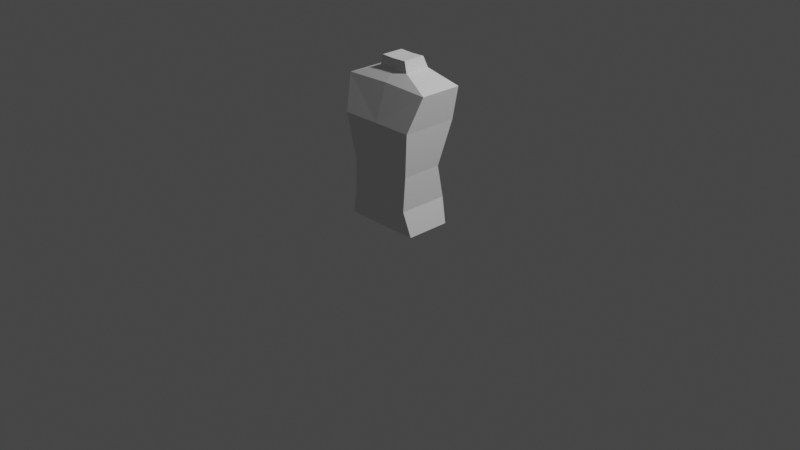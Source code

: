 # Source: character_model.blend  (saved by Blender 2.80.75; exported with 4.5.12 LTS)
import bpy
from mathutils import Matrix  # noqa: F401  (used for matrix-valued properties, if any)

bpy.ops.wm.read_factory_settings(use_empty=True)
scene = bpy.context.scene
scene.name = 'Scene'

# ---- collections
col_collection = bpy.data.collections.new('Collection'); scene.collection.children.link(col_collection)

# ---- world
world_world = bpy.data.worlds.new('World'); scene.world = world_world
world_world.use_nodes = True; world_world.node_tree.nodes.clear()
_N = world_world.node_tree.nodes; _L = world_world.node_tree.links
n0 = _N.new('ShaderNodeOutputWorld'); n0.name = 'World Output'; n0.location = (300, 300)
n1 = _N.new('ShaderNodeBackground'); n1.name = 'Background'; n1.location = (10, 300)
n1.inputs[0].default_value = (0.05088, 0.05088, 0.05088, 1.0)
_L.new(n1.outputs[0], n0.inputs[0])
n0.is_active_output = True
world_world.color = (0.05088, 0.05088, 0.05088)
world_world.use_sun_shadow = False
world_world.sun_shadow_jitter_overblur = 0.0

# ---- cameras
cam_camera = bpy.data.cameras.new('Camera')
cam_camera.clip_end = 100.0
cam_camera.ortho_scale = 7.314

# ---- lights
light_light = bpy.data.lights.new('Light', 'POINT')
light_light.transmission_factor = 0.0
light_light.energy = 1000.0
light_light.shadow_soft_size = 0.1
light_light.shadow_maximum_resolution = 0.006
light_light.use_absolute_resolution = True

# ---- meshes
me_cube_001 = bpy.data.meshes.new('Cube.001')
me_cube_001.from_pydata([(2.279, -1.301, -0.7733), (1.877, -1.469, 0.6444), (2.279, 1.301, -0.7733), (1.877, 1.469, 0.6444), (-0.1625, 1.301, -0.8033), (-0.1701, 1.469, 0.6325), (-0.1625, -1.301, -0.8033), (-0.1701, -1.469, 0.6325), (0.9785, -0.4008, 7.829), (0.9785, 1.124, 7.829), (-0.1225, 1.124, 7.874), (-0.1225, -0.4008, 7.874), (-0.1625, -1.65, 5.207), (-0.1625, 1.65, 5.207), (2.309, 1.65, 5.198), (2.309, -1.65, 5.198), (-0.215, 1.017, 2.635), (1.928, 1.017, 2.612), (-0.215, -1.377, 2.635), (1.928, -1.377, 2.612), (-0.1586, -0.9415, 7.258), (2.763, -0.9415, 7.161), (-0.1586, 1.57, 7.258), (2.763, 1.57, 7.161), (0.8152, -0.3782, 8.448), (0.8152, 0.9391, 8.448), (-0.06365, 0.9391, 8.416), (-0.06365, -0.3782, 8.416)], [], [(4, 5, 3, 2), (2, 3, 1, 0), (4, 2, 0, 6), (22, 20, 11, 10), (0, 1, 7, 6), (10, 11, 27, 26), (23, 22, 10, 9), (20, 21, 8, 11), (21, 23, 9, 8), (19, 17, 14, 15), (18, 19, 15, 12), (17, 16, 13, 14), (16, 18, 12, 13), (5, 7, 18, 16), (3, 5, 16, 17), (7, 1, 19, 18), (1, 3, 17, 19), (15, 14, 23, 21), (12, 15, 21, 20), (14, 13, 22, 23), (13, 12, 20, 22), (25, 26, 27, 24), (8, 9, 25, 24), (11, 8, 24, 27), (9, 10, 26, 25)])
_uv = me_cube_001.uv_layers.new(name='UVMap')
_uv.uv.foreach_set('vector', [0.375, 0.375, 0.625, 0.375, 0.625, 0.5, 0.375, 0.5, 0.375, 0.5, 0.625, 0.5, 0.625, 0.75, 0.375, 0.75, 0.25, 0.5, 0.375, 0.5, 0.375, 0.75, 0.25, 0.75, 0.0, 0.0, 0.0, 0.0, 0.0, 0.0, 0.0, 0.0, 0.375, 0.75, 0.625, 0.75, 0.625, 0.875, 0.375, 0.875, 0.0, 0.0, 0.0, 0.0, 0.0, 0.0, 0.0, 0.0, 0.625, 0.5, 0.625, 0.375, 0.625, 0.375, 0.625, 0.5, 0.625, 0.875, 0.625, 0.75, 0.625, 0.75, 0.625, 0.875, 0.625, 0.75, 0.625, 0.5, 0.625, 0.5, 0.625, 0.75, 0.625, 0.75, 0.625, 0.5, 0.625, 0.5, 0.625, 0.75, 0.625, 0.875, 0.625, 0.75, 0.625, 0.75, 0.625, 0.875, 0.625, 0.5, 0.625, 0.375, 0.625, 0.375, 0.625, 0.5, 0.0, 0.0, 0.0, 0.0, 0.0, 0.0, 0.0, 0.0, 0.0, 0.0, 0.0, 0.0, 0.0, 0.0, 0.0, 0.0, 0.625, 0.5, 0.625, 0.375, 0.625, 0.375, 0.625, 0.5, 0.625, 0.875, 0.625, 0.75, 0.625, 0.75, 0.625, 0.875, 0.625, 0.75, 0.625, 0.5, 0.625, 0.5, 0.625, 0.75, 0.625, 0.75, 0.625, 0.5, 0.625, 0.5, 0.625, 0.75, 0.625, 0.875, 0.625, 0.75, 0.625, 0.75, 0.625, 0.875, 0.625, 0.5, 0.625, 0.375, 0.625, 0.375, 0.625, 0.5, 0.0, 0.0, 0.0, 0.0, 0.0, 0.0, 0.0, 0.0, 0.625, 0.5, 0.75, 0.5, 0.75, 0.75, 0.625, 0.75, 0.625, 0.75, 0.625, 0.5, 0.625, 0.5, 0.625, 0.75, 0.625, 0.875, 0.625, 0.75, 0.625, 0.75, 0.625, 0.875, 0.625, 0.5, 0.625, 0.375, 0.625, 0.375, 0.625, 0.5])
me_cube_001.use_remesh_preserve_volume = False
me_cube_001.use_remesh_preserve_attributes = False
me_cube_001.use_mirror_vertex_groups = False
me_cube_001.update()

# ---- objects
ob_light = bpy.data.objects.new('Light', light_light)
ob_camera = bpy.data.objects.new('Camera', cam_camera)
ob_ref_front = bpy.data.objects.new('ref.front', None)
ob_ref_side = bpy.data.objects.new('ref_side', None)
ob_cube = bpy.data.objects.new('Cube', me_cube_001)

# ---- transforms, parenting, visibility, modifiers, constraints
ob_light.location = (4.076, 1.005, 5.904)
ob_light.rotation_euler = (0.6503, 0.05522, 1.866)
ob_light.lock_rotations_4d = False
ob_light.empty_display_type = 'ARROWS'
ob_light.color = (0.0, 0.0, 0.0, 0.0)
ob_light.lineart.crease_threshold = 0.0
ob_camera.location = (7.359, -6.926, 4.958)
ob_camera.rotation_euler = (1.109, 0.0, 0.8149)
ob_camera.lock_rotations_4d = False
ob_camera.empty_display_type = 'ARROWS'
ob_camera.color = (0.0, 0.0, 0.0, 0.0)
ob_camera.display_type = 'WIRE'
ob_camera.lineart.crease_threshold = 0.0
ob_ref_front.location = (0.0, 0.0, 0.0)
ob_ref_front.rotation_euler = (1.571, -0.0, 0.0)
ob_ref_front.empty_display_type = 'IMAGE'
ob_ref_front.empty_display_size = 5.0
ob_ref_front.empty_image_depth = 'BACK'
ob_ref_front.empty_image_side = 'FRONT'
ob_ref_front.lineart.crease_threshold = 0.0
ob_ref_side.location = (0.0, 0.0, 0.0)
ob_ref_side.rotation_euler = (1.571, 7.55e-08, 1.571)
ob_ref_side.empty_display_type = 'IMAGE'
ob_ref_side.empty_display_size = 5.0
ob_ref_side.empty_image_depth = 'BACK'
ob_ref_side.empty_image_side = 'FRONT'
ob_ref_side.lineart.crease_threshold = 0.0
ob_cube.location = (0.0, 0.0, 0.162)
ob_cube.scale = (0.1833, 0.1833, 0.1833)
ob_cube.lineart.crease_threshold = 0.0
_m = ob_cube.modifiers.new('Mirror', 'MIRROR')
_m.use_bisect_axis = (True, False, False)

# ---- collection membership
col_collection.objects.link(ob_light)
col_collection.objects.link(ob_camera)
col_collection.objects.link(ob_ref_front)
col_collection.objects.link(ob_ref_side)
col_collection.objects.link(ob_cube)

# ---- scene / render settings (as saved in the file)
scene.camera = ob_camera
scene.frame_start = 1; scene.frame_end = 250; scene.frame_set(1)
scene.render.engine = 'BLENDER_EEVEE_NEXT'
scene.cycles.use_denoising = False
scene.cycles.samples = 128
scene.cycles.sampling_pattern = 'TABULATED_SOBOL'
scene.cycles.use_adaptive_sampling = False
scene.cycles.use_light_tree = False
scene.view_settings.view_transform = 'Filmic'
bpy.context.view_layer.update()
